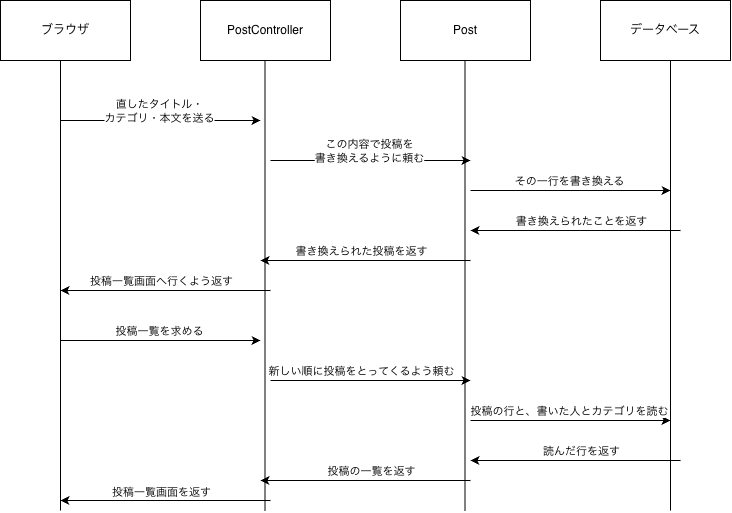

The diagram above was exported from draw.io. Its source (the exported page's mxGraphModel, read from the mxfile embedded in the PNG):
<mxGraphModel dx="1203" dy="571" grid="1" gridSize="10" guides="1" tooltips="1" connect="1" arrows="1" fold="1" page="1" pageScale="1" pageWidth="827" pageHeight="1169" math="0" shadow="0">
  <root>
    <mxCell id="0" />
    <mxCell id="1" parent="0" />
    <mxCell id="VNdXsl3n9Bb_-CLNFQa_-1" parent="1" style="rounded=0;whiteSpace=wrap;html=1;" value="ブラウザ" vertex="1">
      <mxGeometry height="60" width="130" x="70" y="40" as="geometry" />
    </mxCell>
    <mxCell id="VNdXsl3n9Bb_-CLNFQa_-3" parent="1" style="rounded=0;whiteSpace=wrap;html=1;" value="PostController" vertex="1">
      <mxGeometry height="60" width="130" x="270" y="40" as="geometry" />
    </mxCell>
    <mxCell id="VNdXsl3n9Bb_-CLNFQa_-4" parent="1" style="rounded=0;whiteSpace=wrap;html=1;" value="Post" vertex="1">
      <mxGeometry height="60" width="130" x="470" y="40" as="geometry" />
    </mxCell>
    <mxCell id="VNdXsl3n9Bb_-CLNFQa_-5" parent="1" style="rounded=0;whiteSpace=wrap;html=1;" value="データベース" vertex="1">
      <mxGeometry height="60" width="130" x="670" y="40" as="geometry" />
    </mxCell>
    <mxCell id="VNdXsl3n9Bb_-CLNFQa_-6" edge="1" parent="1" style="endArrow=none;html=1;rounded=0;defaultLabelBackgroundColor=page;" value="">
      <mxGeometry height="50" relative="1" width="50" as="geometry">
        <mxPoint x="130" y="550" as="sourcePoint" />
        <mxPoint x="130" y="100" as="targetPoint" />
      </mxGeometry>
    </mxCell>
    <mxCell id="VNdXsl3n9Bb_-CLNFQa_-7" edge="1" parent="1" style="endArrow=none;html=1;rounded=0;defaultLabelBackgroundColor=page;" value="">
      <mxGeometry height="50" relative="1" width="50" as="geometry">
        <mxPoint x="334.5" y="550" as="sourcePoint" />
        <mxPoint x="334.5" y="100" as="targetPoint" />
      </mxGeometry>
    </mxCell>
    <mxCell id="VNdXsl3n9Bb_-CLNFQa_-8" edge="1" parent="1" style="endArrow=none;html=1;rounded=0;defaultLabelBackgroundColor=page;" value="">
      <mxGeometry height="50" relative="1" width="50" as="geometry">
        <mxPoint x="534.5" y="550" as="sourcePoint" />
        <mxPoint x="534.5" y="100" as="targetPoint" />
      </mxGeometry>
    </mxCell>
    <mxCell id="VNdXsl3n9Bb_-CLNFQa_-9" edge="1" parent="1" style="endArrow=none;html=1;rounded=0;defaultLabelBackgroundColor=page;" value="">
      <mxGeometry height="50" relative="1" width="50" as="geometry">
        <mxPoint x="740" y="550" as="sourcePoint" />
        <mxPoint x="740" y="100" as="targetPoint" />
      </mxGeometry>
    </mxCell>
    <mxCell id="VNdXsl3n9Bb_-CLNFQa_-10" edge="1" parent="1" style="endArrow=classic;html=1;rounded=0;defaultLabelBackgroundColor=page;" value="">
      <mxGeometry height="50" relative="1" width="50" as="geometry">
        <mxPoint x="130" y="160" as="sourcePoint" />
        <mxPoint x="330" y="160" as="targetPoint" />
      </mxGeometry>
    </mxCell>
    <mxCell id="VNdXsl3n9Bb_-CLNFQa_-11" connectable="0" parent="VNdXsl3n9Bb_-CLNFQa_-10" style="edgeLabel;html=1;align=center;verticalAlign=middle;resizable=0;points=[];inheritText=1;defaultLabelBackgroundColor=page;" value="直したタイトル・&lt;div&gt;カテゴリ・本文を送る&lt;/div&gt;" vertex="1">
      <mxGeometry relative="1" x="-0.0217" y="1" as="geometry">
        <mxPoint y="-9" as="offset" />
      </mxGeometry>
    </mxCell>
    <mxCell id="VNdXsl3n9Bb_-CLNFQa_-12" edge="1" parent="1" style="endArrow=classic;html=1;rounded=0;defaultLabelBackgroundColor=page;" value="">
      <mxGeometry height="50" relative="1" width="50" as="geometry">
        <mxPoint x="340" y="200" as="sourcePoint" />
        <mxPoint x="540" y="200" as="targetPoint" />
      </mxGeometry>
    </mxCell>
    <mxCell id="VNdXsl3n9Bb_-CLNFQa_-13" connectable="0" parent="VNdXsl3n9Bb_-CLNFQa_-12" style="edgeLabel;html=1;align=center;verticalAlign=middle;resizable=0;points=[];inheritText=1;defaultLabelBackgroundColor=page;" value="この内容で投稿を&lt;div&gt;書き換えるように頼む&lt;/div&gt;" vertex="1">
      <mxGeometry relative="1" x="-0.0217" y="1" as="geometry">
        <mxPoint y="-9" as="offset" />
      </mxGeometry>
    </mxCell>
    <mxCell id="VNdXsl3n9Bb_-CLNFQa_-14" edge="1" parent="1" style="endArrow=classic;html=1;rounded=0;defaultLabelBackgroundColor=page;" value="">
      <mxGeometry height="50" relative="1" width="50" as="geometry">
        <mxPoint x="540" y="230" as="sourcePoint" />
        <mxPoint x="740" y="230" as="targetPoint" />
      </mxGeometry>
    </mxCell>
    <mxCell id="VNdXsl3n9Bb_-CLNFQa_-15" connectable="0" parent="VNdXsl3n9Bb_-CLNFQa_-14" style="edgeLabel;html=1;align=center;verticalAlign=middle;resizable=0;points=[];inheritText=1;defaultLabelBackgroundColor=page;" value="その一行を書き換える" vertex="1">
      <mxGeometry relative="1" x="-0.0217" y="1" as="geometry">
        <mxPoint y="-9" as="offset" />
      </mxGeometry>
    </mxCell>
    <mxCell id="VNdXsl3n9Bb_-CLNFQa_-16" edge="1" parent="1" style="endArrow=classic;html=1;rounded=0;defaultLabelBackgroundColor=page;" value="">
      <mxGeometry height="50" relative="1" width="50" as="geometry">
        <mxPoint x="540" y="300" as="sourcePoint" />
        <mxPoint x="330" y="300" as="targetPoint" />
      </mxGeometry>
    </mxCell>
    <mxCell id="VNdXsl3n9Bb_-CLNFQa_-17" connectable="0" parent="VNdXsl3n9Bb_-CLNFQa_-16" style="edgeLabel;html=1;align=center;verticalAlign=middle;resizable=0;points=[];inheritText=1;defaultLabelBackgroundColor=page;" value="書き換えられた投稿を返す" vertex="1">
      <mxGeometry relative="1" x="-0.0032" as="geometry">
        <mxPoint x="-5" y="-10" as="offset" />
      </mxGeometry>
    </mxCell>
    <mxCell id="VNdXsl3n9Bb_-CLNFQa_-18" edge="1" parent="1" style="endArrow=classic;html=1;rounded=0;defaultLabelBackgroundColor=page;" value="">
      <mxGeometry height="50" relative="1" width="50" as="geometry">
        <mxPoint x="750" y="270" as="sourcePoint" />
        <mxPoint x="540" y="270" as="targetPoint" />
      </mxGeometry>
    </mxCell>
    <mxCell id="VNdXsl3n9Bb_-CLNFQa_-19" connectable="0" parent="VNdXsl3n9Bb_-CLNFQa_-18" style="edgeLabel;html=1;align=center;verticalAlign=middle;resizable=0;points=[];inheritText=1;defaultLabelBackgroundColor=page;" value="書き換えられたことを返す" vertex="1">
      <mxGeometry relative="1" x="-0.0032" as="geometry">
        <mxPoint x="5" y="-10" as="offset" />
      </mxGeometry>
    </mxCell>
    <mxCell id="VNdXsl3n9Bb_-CLNFQa_-20" edge="1" parent="1" style="endArrow=classic;html=1;rounded=0;defaultLabelBackgroundColor=page;" value="">
      <mxGeometry height="50" relative="1" width="50" as="geometry">
        <mxPoint x="340" y="330" as="sourcePoint" />
        <mxPoint x="130" y="330" as="targetPoint" />
      </mxGeometry>
    </mxCell>
    <mxCell id="VNdXsl3n9Bb_-CLNFQa_-21" connectable="0" parent="VNdXsl3n9Bb_-CLNFQa_-20" style="edgeLabel;html=1;align=center;verticalAlign=middle;resizable=0;points=[];inheritText=1;defaultLabelBackgroundColor=page;" value="投稿一覧画面へ行くよう返す" vertex="1">
      <mxGeometry relative="1" x="-0.0032" as="geometry">
        <mxPoint x="-5" y="-10" as="offset" />
      </mxGeometry>
    </mxCell>
    <mxCell id="VNdXsl3n9Bb_-CLNFQa_-22" edge="1" parent="1" style="endArrow=classic;html=1;rounded=0;defaultLabelBackgroundColor=page;" value="">
      <mxGeometry height="50" relative="1" width="50" as="geometry">
        <mxPoint x="130" y="380" as="sourcePoint" />
        <mxPoint x="330" y="380" as="targetPoint" />
      </mxGeometry>
    </mxCell>
    <mxCell id="VNdXsl3n9Bb_-CLNFQa_-23" connectable="0" parent="VNdXsl3n9Bb_-CLNFQa_-22" style="edgeLabel;html=1;align=center;verticalAlign=middle;resizable=0;points=[];inheritText=1;defaultLabelBackgroundColor=page;" value="投稿一覧を求める" vertex="1">
      <mxGeometry relative="1" x="-0.0217" y="1" as="geometry">
        <mxPoint y="-9" as="offset" />
      </mxGeometry>
    </mxCell>
    <mxCell id="VNdXsl3n9Bb_-CLNFQa_-24" edge="1" parent="1" style="endArrow=classic;html=1;rounded=0;defaultLabelBackgroundColor=page;" value="">
      <mxGeometry height="50" relative="1" width="50" as="geometry">
        <mxPoint x="340" y="420" as="sourcePoint" />
        <mxPoint x="540" y="420" as="targetPoint" />
      </mxGeometry>
    </mxCell>
    <mxCell id="VNdXsl3n9Bb_-CLNFQa_-25" connectable="0" parent="VNdXsl3n9Bb_-CLNFQa_-24" style="edgeLabel;html=1;align=center;verticalAlign=middle;resizable=0;points=[];inheritText=1;defaultLabelBackgroundColor=page;" value="新しい順に投稿をとってくるよう頼む" vertex="1">
      <mxGeometry relative="1" x="-0.0217" y="1" as="geometry">
        <mxPoint x="-8" y="-9" as="offset" />
      </mxGeometry>
    </mxCell>
    <mxCell id="VNdXsl3n9Bb_-CLNFQa_-26" edge="1" parent="1" style="endArrow=classic;html=1;rounded=0;defaultLabelBackgroundColor=page;" value="">
      <mxGeometry height="50" relative="1" width="50" as="geometry">
        <mxPoint x="540" y="460" as="sourcePoint" />
        <mxPoint x="740" y="460" as="targetPoint" />
      </mxGeometry>
    </mxCell>
    <mxCell id="VNdXsl3n9Bb_-CLNFQa_-27" connectable="0" parent="VNdXsl3n9Bb_-CLNFQa_-26" style="edgeLabel;html=1;align=center;verticalAlign=middle;resizable=0;points=[];inheritText=1;defaultLabelBackgroundColor=page;" value="投稿の行と、書いた人とカテゴリを読む" vertex="1">
      <mxGeometry relative="1" x="-0.0217" y="1" as="geometry">
        <mxPoint y="-9" as="offset" />
      </mxGeometry>
    </mxCell>
    <mxCell id="VNdXsl3n9Bb_-CLNFQa_-28" edge="1" parent="1" style="endArrow=classic;html=1;rounded=0;defaultLabelBackgroundColor=page;" value="">
      <mxGeometry height="50" relative="1" width="50" as="geometry">
        <mxPoint x="750" y="500" as="sourcePoint" />
        <mxPoint x="540" y="500" as="targetPoint" />
      </mxGeometry>
    </mxCell>
    <mxCell id="VNdXsl3n9Bb_-CLNFQa_-29" connectable="0" parent="VNdXsl3n9Bb_-CLNFQa_-28" style="edgeLabel;html=1;align=center;verticalAlign=middle;resizable=0;points=[];inheritText=1;defaultLabelBackgroundColor=page;" value="読んだ行を返す" vertex="1">
      <mxGeometry relative="1" x="-0.0032" as="geometry">
        <mxPoint x="5" y="-10" as="offset" />
      </mxGeometry>
    </mxCell>
    <mxCell id="VNdXsl3n9Bb_-CLNFQa_-30" edge="1" parent="1" style="endArrow=classic;html=1;rounded=0;defaultLabelBackgroundColor=page;" value="">
      <mxGeometry height="50" relative="1" width="50" as="geometry">
        <mxPoint x="540" y="520" as="sourcePoint" />
        <mxPoint x="330" y="520" as="targetPoint" />
      </mxGeometry>
    </mxCell>
    <mxCell id="VNdXsl3n9Bb_-CLNFQa_-31" connectable="0" parent="VNdXsl3n9Bb_-CLNFQa_-30" style="edgeLabel;html=1;align=center;verticalAlign=middle;resizable=0;points=[];inheritText=1;defaultLabelBackgroundColor=page;" value="投稿の一覧を返す" vertex="1">
      <mxGeometry relative="1" x="-0.0032" as="geometry">
        <mxPoint x="5" y="-10" as="offset" />
      </mxGeometry>
    </mxCell>
    <mxCell id="VNdXsl3n9Bb_-CLNFQa_-32" edge="1" parent="1" style="endArrow=classic;html=1;rounded=0;defaultLabelBackgroundColor=page;" value="">
      <mxGeometry height="50" relative="1" width="50" as="geometry">
        <mxPoint x="340" y="540" as="sourcePoint" />
        <mxPoint x="130" y="540" as="targetPoint" />
      </mxGeometry>
    </mxCell>
    <mxCell id="VNdXsl3n9Bb_-CLNFQa_-34" connectable="0" parent="VNdXsl3n9Bb_-CLNFQa_-32" style="edgeLabel;html=1;align=center;verticalAlign=middle;resizable=0;points=[];inheritText=1;defaultLabelBackgroundColor=page;" value="投稿一覧画面を返す" vertex="1">
      <mxGeometry relative="1" x="0.0476" y="-9" as="geometry">
        <mxPoint as="offset" />
      </mxGeometry>
    </mxCell>
  </root>
</mxGraphModel>